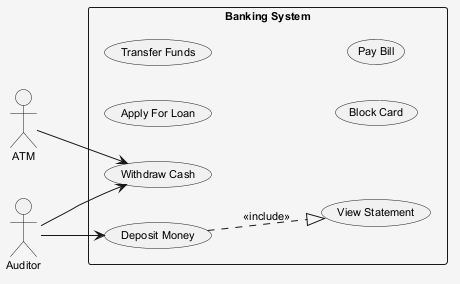

The diagram above was rendered by PlantUML. Its source (embedded in the PNG):
@startuml
skinparam shadowing false
skinparam backgroundColor #F5F5F5
skinparam defaultFontSize 11
left to right direction
actor "ATM" as A
actor "Auditor" as A1
rectangle "Banking System" {
  usecase "View Statement" as UC_ViewStatement
  usecase "Apply For Loan" as UC_ApplyForLoan
  usecase "Transfer Funds" as UC_TransferFunds
  usecase "Withdraw Cash" as UC_WithdrawCash
  usecase "Block Card" as UC_BlockCard
  usecase "Deposit Money" as UC_DepositMoney
  usecase "Pay Bill" as UC_PayBill
}
A --> UC_WithdrawCash
A1 --> UC_DepositMoney
A1 --> UC_WithdrawCash
UC_DepositMoney ..|> UC_ViewStatement : <<include>>
@enduml